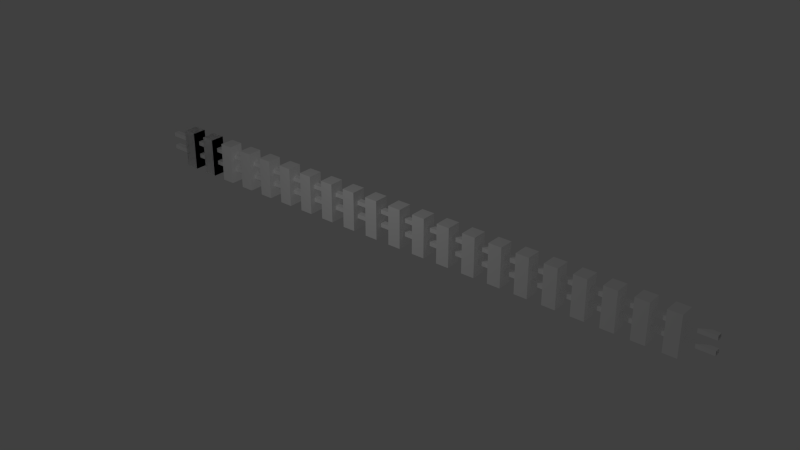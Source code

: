 # Source: RoadDivider.blend  (saved by Blender 2.75.0; exported with 4.5.12 LTS)
import bpy
from mathutils import Matrix  # noqa: F401  (used for matrix-valued properties, if any)

bpy.ops.wm.read_factory_settings(use_empty=True)
scene = bpy.context.scene
scene.name = 'Scene'

# ---- collections
col_collection_1 = bpy.data.collections.new('Collection 1'); scene.collection.children.link(col_collection_1)

# ---- materials (node trees are filled in below, after node groups)
mat_setexport2013_lambert15_002 = bpy.data.materials.new('setexport2013:lambert15.002')
mat_setexport2013_lambert15_002.alpha_threshold = 0.0
mat_setexport2013_lambert15_002.use_transparent_shadow = False
mat_setexport2013_lambert15_002.diffuse_color = (1.0, 1.0, 1.0, 1.0)
mat_setexport2013_lambert15_002.roughness = 0.5

# ---- material node trees

# ---- world
world_world = bpy.data.worlds.new('World'); scene.world = world_world
world_world.color = (0.05088, 0.05088, 0.05088)
world_world.use_sun_shadow = False
world_world.sun_shadow_jitter_overblur = 0.0
world_world.cycles.sampling_method = 'MANUAL'
world_world.cycles.sample_map_resolution = 256

# ---- lights
light_point = bpy.data.lights.new('Point', 'POINT')
light_point.transmission_factor = 0.0
light_point.energy = 100.0
light_point.shadow_buffer_clip_start = 0.5
light_point.shadow_soft_size = 0.1
light_point.shadow_maximum_resolution = 0.006
light_point.use_absolute_resolution = True
light_point.cycles.use_multiple_importance_sampling = False

# ---- meshes
me_untitled_002 = bpy.data.meshes.new('Untitled.002')
me_untitled_002.from_pydata([(3.742, 1.382, 0.01353), (3.742, 1.382, -0.03517), (-3.715, 1.382, 0.01353), (-3.715, 1.382, -0.03517), (3.742, 0.9991, 0.01353), (3.742, 0.9991, -0.03517), (-3.715, 0.9991, -0.03517), (-3.715, 0.9991, 0.01353), (-0.07871, 3.563, -0.06665), (0.08171, 3.563, -0.06665), (-0.07871, -0.001767, -0.06665), (0.08171, -0.001767, -0.06665), (-0.07871, 3.563, 0.06665), (0.08171, 3.563, 0.06665), (0.08171, -0.001767, 0.06665), (-0.07871, -0.001767, 0.06665), (3.742, 2.632, 0.01353), (3.742, 2.632, -0.03517), (-3.715, 2.632, 0.01353), (-3.715, 2.632, -0.03517), (3.742, 2.249, 0.01353), (3.742, 2.249, -0.03517), (-3.715, 2.249, -0.03517), (-3.715, 2.249, 0.01353), (0.2546, 3.563, -0.06665), (0.415, 3.563, -0.06665), (0.2546, -0.001767, -0.06665), (0.415, -0.001767, -0.06665), (0.2546, 3.563, 0.06665), (0.415, 3.563, 0.06665), (0.415, -0.001767, 0.06665), (0.2546, -0.001767, 0.06665), (0.588, 3.563, -0.06665), (0.7484, 3.563, -0.06665), (0.588, -0.001767, -0.06665), (0.7484, -0.001767, -0.06665), (0.588, 3.563, 0.06665), (0.7484, 3.563, 0.06665), (0.7484, -0.001767, 0.06665), (0.588, -0.001767, 0.06665), (0.9213, 3.563, -0.06665), (1.082, 3.563, -0.06665), (0.9213, -0.001767, -0.06665), (1.082, -0.001767, -0.06665), (0.9213, 3.563, 0.06665), (1.082, 3.563, 0.06665), (1.082, -0.001767, 0.06665), (0.9213, -0.001767, 0.06665), (1.255, 3.563, -0.06665), (1.415, 3.563, -0.06665), (1.255, -0.001767, -0.06665), (1.415, -0.001767, -0.06665), (1.255, 3.563, 0.06665), (1.415, 3.563, 0.06665), (1.415, -0.001767, 0.06665), (1.255, -0.001767, 0.06665), (1.588, 3.563, -0.06665), (1.748, 3.563, -0.06665), (1.588, -0.001767, -0.06665), (1.748, -0.001767, -0.06665), (1.588, 3.563, 0.06665), (1.748, 3.563, 0.06665), (1.748, -0.001767, 0.06665), (1.588, -0.001767, 0.06665), (1.921, 3.563, -0.06665), (2.082, 3.563, -0.06665), (1.921, -0.001767, -0.06665), (2.082, -0.001767, -0.06665), (1.921, 3.563, 0.06665), (2.082, 3.563, 0.06665), (2.082, -0.001767, 0.06665), (1.921, -0.001767, 0.06665), (2.255, 3.563, -0.06665), (2.415, 3.563, -0.06665), (2.255, -0.001767, -0.06665), (2.415, -0.001767, -0.06665), (2.255, 3.563, 0.06665), (2.415, 3.563, 0.06665), (2.415, -0.001767, 0.06665), (2.255, -0.001767, 0.06665), (2.588, 3.563, -0.06665), (2.748, 3.563, -0.06665), (2.588, -0.001767, -0.06665), (2.748, -0.001767, -0.06665), (2.588, 3.563, 0.06665), (2.748, 3.563, 0.06665), (2.748, -0.001767, 0.06665), (2.588, -0.001767, 0.06665), (2.921, 3.563, -0.06665), (3.082, 3.563, -0.06665), (2.921, -0.001767, -0.06665), (3.082, -0.001767, -0.06665), (2.921, 3.563, 0.06665), (3.082, 3.563, 0.06665), (3.082, -0.001767, 0.06665), (2.921, -0.001767, 0.06665), (3.255, 3.563, -0.06665), (3.415, 3.563, -0.06665), (3.255, -0.001767, -0.06665), (3.415, -0.001767, -0.06665), (3.255, 3.563, 0.06665), (3.415, 3.563, 0.06665), (3.415, -0.001767, 0.06665), (3.255, -0.001767, 0.06665), (-0.412, 3.563, -0.06665), (-0.2516, 3.563, -0.06665), (-0.412, -0.001767, -0.06665), (-0.2516, -0.001767, -0.06665), (-0.412, 3.563, 0.06665), (-0.2516, 3.563, 0.06665), (-0.2516, -0.001767, 0.06665), (-0.412, -0.001767, 0.06665), (-0.7454, 3.563, -0.06665), (-0.585, 3.563, -0.06665), (-0.7454, -0.001767, -0.06665), (-0.585, -0.001767, -0.06665), (-0.7454, 3.563, 0.06665), (-0.585, 3.563, 0.06665), (-0.585, -0.001767, 0.06665), (-0.7454, -0.001767, 0.06665), (-1.079, 3.563, -0.06665), (-0.9183, 3.563, -0.06665), (-1.079, -0.001767, -0.06665), (-0.9183, -0.001767, -0.06665), (-1.079, 3.563, 0.06665), (-0.9183, 3.563, 0.06665), (-0.9183, -0.001767, 0.06665), (-1.079, -0.001767, 0.06665), (-1.412, 3.563, -0.06665), (-1.252, 3.563, -0.06665), (-1.412, -0.001767, -0.06665), (-1.252, -0.001767, -0.06665), (-1.412, 3.563, 0.06665), (-1.252, 3.563, 0.06665), (-1.252, -0.001767, 0.06665), (-1.412, -0.001767, 0.06665), (-1.745, 3.563, -0.06665), (-1.585, 3.563, -0.06665), (-1.745, -0.001767, -0.06665), (-1.585, -0.001767, -0.06665), (-1.745, 3.563, 0.06665), (-1.585, 3.563, 0.06665), (-1.585, -0.001767, 0.06665), (-1.745, -0.001767, 0.06665), (-2.079, 3.563, -0.06665), (-1.918, 3.563, -0.06665), (-2.079, -0.001767, -0.06665), (-1.918, -0.001767, -0.06665), (-2.079, 3.563, 0.06665), (-1.918, 3.563, 0.06665), (-1.918, -0.001767, 0.06665), (-2.079, -0.001767, 0.06665), (-2.412, 3.563, -0.06665), (-2.252, 3.563, -0.06665), (-2.412, -0.001767, -0.06665), (-2.252, -0.001767, -0.06665), (-2.412, 3.563, 0.06665), (-2.252, 3.563, 0.06665), (-2.252, -0.001767, 0.06665), (-2.412, -0.001767, 0.06665), (-2.745, 3.563, -0.06665), (-2.585, 3.563, -0.06665), (-2.745, -0.001767, -0.06665), (-2.585, -0.001767, -0.06665), (-2.745, 3.563, 0.06665), (-2.585, 3.563, 0.06665), (-2.585, -0.001767, 0.06665), (-2.745, -0.001767, 0.06665), (-3.079, 3.563, -0.06665), (-2.918, 3.563, -0.06665), (-3.079, -0.001767, -0.06665), (-2.918, -0.001767, -0.06665), (-3.079, 3.563, 0.06665), (-2.918, 3.563, 0.06665), (-2.918, -0.001767, 0.06665), (-3.079, -0.001767, 0.06665), (-3.079, 3.563, -0.06665), (-2.918, 3.563, -0.06665), (-3.079, -0.001767, -0.06665), (-2.918, -0.001767, -0.06665), (-3.079, 3.563, 0.06665), (-2.918, 3.563, 0.06665), (-2.918, -0.001767, 0.06665), (-3.079, -0.001767, 0.06665), (-3.412, 3.563, -0.06665), (-3.252, 3.563, -0.06665), (-3.412, -0.001767, -0.06665), (-3.252, -0.001767, -0.06665), (-3.412, 3.563, 0.06665), (-3.252, 3.563, 0.06665), (-3.252, -0.001767, 0.06665), (-3.412, -0.001767, 0.06665), (-3.412, 3.563, -0.06665), (-3.252, 3.563, -0.06665), (-3.412, -0.001767, -0.06665), (-3.252, -0.001767, -0.06665), (-3.412, 3.563, 0.06665), (-3.252, 3.563, 0.06665), (-3.252, -0.001767, 0.06665), (-3.412, -0.001767, 0.06665)], [], [(4, 7, 6, 5), (0, 1, 3, 2), (1, 5, 6, 3), (2, 7, 4, 0), (12, 15, 14, 13), (8, 9, 11, 10), (9, 13, 14, 11), (10, 15, 12, 8), (9, 8, 12, 13), (20, 23, 22, 21), (16, 17, 19, 18), (17, 21, 22, 19), (18, 23, 20, 16), (28, 31, 30, 29), (24, 25, 27, 26), (25, 29, 30, 27), (26, 31, 28, 24), (25, 24, 28, 29), (36, 39, 38, 37), (32, 33, 35, 34), (33, 37, 38, 35), (34, 39, 36, 32), (33, 32, 36, 37), (44, 47, 46, 45), (40, 41, 43, 42), (41, 45, 46, 43), (42, 47, 44, 40), (41, 40, 44, 45), (52, 55, 54, 53), (48, 49, 51, 50), (49, 53, 54, 51), (50, 55, 52, 48), (49, 48, 52, 53), (60, 63, 62, 61), (56, 57, 59, 58), (57, 61, 62, 59), (58, 63, 60, 56), (57, 56, 60, 61), (68, 71, 70, 69), (64, 65, 67, 66), (65, 69, 70, 67), (66, 71, 68, 64), (65, 64, 68, 69), (76, 79, 78, 77), (72, 73, 75, 74), (73, 77, 78, 75), (74, 79, 76, 72), (73, 72, 76, 77), (84, 87, 86, 85), (80, 81, 83, 82), (81, 85, 86, 83), (82, 87, 84, 80), (81, 80, 84, 85), (92, 95, 94, 93), (88, 89, 91, 90), (89, 93, 94, 91), (90, 95, 92, 88), (89, 88, 92, 93), (100, 103, 102, 101), (96, 97, 99, 98), (97, 101, 102, 99), (98, 103, 100, 96), (97, 96, 100, 101), (108, 111, 110, 109), (104, 105, 107, 106), (105, 109, 110, 107), (106, 111, 108, 104), (105, 104, 108, 109), (116, 119, 118, 117), (112, 113, 115, 114), (113, 117, 118, 115), (114, 119, 116, 112), (113, 112, 116, 117), (124, 127, 126, 125), (120, 121, 123, 122), (121, 125, 126, 123), (122, 127, 124, 120), (121, 120, 124, 125), (132, 135, 134, 133), (128, 129, 131, 130), (129, 133, 134, 131), (130, 135, 132, 128), (129, 128, 132, 133), (140, 143, 142, 141), (136, 137, 139, 138), (137, 141, 142, 139), (138, 143, 140, 136), (137, 136, 140, 141), (148, 151, 150, 149), (144, 145, 147, 146), (145, 149, 150, 147), (146, 151, 148, 144), (145, 144, 148, 149), (156, 159, 158, 157), (152, 153, 155, 154), (153, 157, 158, 155), (154, 159, 156, 152), (153, 152, 156, 157), (164, 167, 166, 165), (160, 161, 163, 162), (161, 165, 166, 163), (162, 167, 164, 160), (161, 160, 164, 165), (172, 175, 174, 173), (168, 169, 171, 170), (169, 173, 174, 171), (170, 175, 172, 168), (169, 168, 172, 173), (180, 183, 182, 181), (176, 177, 179, 178), (177, 181, 182, 179), (178, 183, 180, 176), (177, 176, 180, 181), (188, 191, 190, 189), (184, 185, 187, 186), (185, 189, 190, 187), (186, 191, 188, 184), (185, 184, 188, 189), (196, 199, 198, 197), (192, 193, 195, 194), (193, 197, 198, 195), (194, 199, 196, 192), (193, 192, 196, 197)])
me_untitled_002.polygons.foreach_set('use_smooth', [True] * 123)
_k = set([(0, 2), (1, 3), (4, 7), (5, 6), (8, 9), (8, 10), (8, 12), (9, 11), (9, 13), (12, 13), (12, 15), (13, 14), (16, 18), (17, 19), (20, 23), (21, 22), (24, 25), (24, 26), (24, 28), (25, 27), (25, 29), (28, 29), (28, 31), (29, 30), (32, 33), (32, 34), (32, 36), (33, 35), (33, 37), (36, 37), (36, 39), (37, 38), (40, 41), (40, 42), (40, 44), (41, 43), (41, 45), (44, 45), (44, 47), (45, 46), (48, 49), (48, 50), (48, 52), (49, 51), (49, 53), (52, 53), (52, 55), (53, 54), (56, 57), (56, 58), (56, 60), (57, 59), (57, 61), (60, 61), (60, 63), (61, 62), (64, 65), (64, 66), (64, 68), (65, 67), (65, 69), (68, 69), (68, 71), (69, 70), (72, 73), (72, 74), (72, 76), (73, 75), (73, 77), (76, 77), (76, 79), (77, 78), (80, 81), (80, 82), (80, 84), (81, 83), (81, 85), (84, 85), (84, 87), (85, 86), (88, 89), (88, 90), (88, 92), (89, 91), (89, 93), (92, 93), (92, 95), (93, 94), (96, 97), (96, 98), (96, 100), (97, 99), (97, 101), (100, 101), (100, 103), (101, 102), (104, 105), (104, 106), (104, 108), (105, 107), (105, 109), (108, 109), (108, 111), (109, 110), (112, 113), (112, 114), (112, 116), (113, 115), (113, 117), (116, 117), (116, 119), (117, 118), (120, 121), (120, 122), (120, 124), (121, 123), (121, 125), (124, 125), (124, 127), (125, 126), (128, 129), (128, 130), (128, 132), (129, 131), (129, 133), (132, 133), (132, 135), (133, 134), (136, 137), (136, 138), (136, 140), (137, 139), (137, 141), (140, 141), (140, 143), (141, 142), (144, 145), (144, 146), (144, 148), (145, 147), (145, 149), (148, 149), (148, 151), (149, 150), (152, 153), (152, 154), (152, 156), (153, 155), (153, 157), (156, 157), (156, 159), (157, 158), (160, 161), (160, 162), (160, 164), (161, 163), (161, 165), (164, 165), (164, 167), (165, 166), (168, 169), (168, 170), (168, 172), (169, 171), (169, 173), (172, 173), (172, 175), (173, 174), (176, 177), (176, 178), (176, 180), (177, 179), (177, 181), (180, 181), (180, 183), (181, 182), (184, 185), (184, 186), (184, 188), (185, 187), (185, 189), (188, 189), (188, 191), (189, 190), (192, 193), (192, 194), (192, 196), (193, 195), (193, 197), (196, 197), (196, 199), (197, 198)])
me_untitled_002.attributes.new('sharp_edge', 'BOOLEAN', 'EDGE').data.foreach_set('value', [ (min(e.vertices), max(e.vertices)) in _k for e in me_untitled_002.edges])
_uv = me_untitled_002.uv_layers.new(name='map1')
_uv.uv.foreach_set('vector', [1.0, 0.0, 0.0, 0.0, 0.0, 1.0, 1.0, 1.0, 1.0, 0.0, 1.0, 1.0, 0.0, 1.0, 0.0, 0.0, 1.0, 1.0, 1.0, 1.0, 0.0, 1.0, 0.0, 1.0, 0.0, 0.0, 0.0, 0.0, 1.0, 0.0, 1.0, 0.0, 0.5625, 0.0, 0.557, 0.1348, 0.5855, 0.1348, 0.6224, 0.0, 0.5625, 1.0, 0.6224, 1.0, 0.5855, 0.6111, 0.557, 0.6111, 0.6224, 1.0, 0.6224, 0.0, 0.5855, 0.1348, 0.5855, 0.6111, 0.557, 0.6111, 0.557, 0.1348, 0.5625, 0.0, 0.5625, 1.0, 0.6224, 1.0, 0.5625, 1.0, 0.5625, 0.0, 0.6224, 0.0, 1.0, 0.0, 0.0, 0.0, 0.0, 1.0, 1.0, 1.0, 1.0, 0.0, 1.0, 1.0, 0.0, 1.0, 0.0, 0.0, 1.0, 1.0, 1.0, 1.0, 0.0, 1.0, 0.0, 1.0, 0.0, 0.0, 0.0, 0.0, 1.0, 0.0, 1.0, 0.0, 0.5625, 0.0, 0.557, 0.1348, 0.5855, 0.1348, 0.6224, 0.0, 0.5625, 1.0, 0.6224, 1.0, 0.5855, 0.6111, 0.557, 0.6111, 0.6224, 1.0, 0.6224, 0.0, 0.5855, 0.1348, 0.5855, 0.6111, 0.557, 0.6111, 0.557, 0.1348, 0.5625, 0.0, 0.5625, 1.0, 0.6224, 1.0, 0.5625, 1.0, 0.5625, 0.0, 0.6224, 0.0, 0.5625, 0.0, 0.557, 0.1348, 0.5855, 0.1348, 0.6224, 0.0, 0.5625, 1.0, 0.6224, 1.0, 0.5855, 0.6111, 0.557, 0.6111, 0.6224, 1.0, 0.6224, 0.0, 0.5855, 0.1348, 0.5855, 0.6111, 0.557, 0.6111, 0.557, 0.1348, 0.5625, 0.0, 0.5625, 1.0, 0.6224, 1.0, 0.5625, 1.0, 0.5625, 0.0, 0.6224, 0.0, 0.5625, 0.0, 0.557, 0.1348, 0.5855, 0.1348, 0.6224, 0.0, 0.5625, 1.0, 0.6224, 1.0, 0.5855, 0.6111, 0.557, 0.6111, 0.6224, 1.0, 0.6224, 0.0, 0.5855, 0.1348, 0.5855, 0.6111, 0.557, 0.6111, 0.557, 0.1348, 0.5625, 0.0, 0.5625, 1.0, 0.6224, 1.0, 0.5625, 1.0, 0.5625, 0.0, 0.6224, 0.0, 0.5625, 0.0, 0.557, 0.1348, 0.5855, 0.1348, 0.6224, 0.0, 0.5625, 1.0, 0.6224, 1.0, 0.5855, 0.6111, 0.557, 0.6111, 0.6224, 1.0, 0.6224, 0.0, 0.5855, 0.1348, 0.5855, 0.6111, 0.557, 0.6111, 0.557, 0.1348, 0.5625, 0.0, 0.5625, 1.0, 0.6224, 1.0, 0.5625, 1.0, 0.5625, 0.0, 0.6224, 0.0, 0.5625, 0.0, 0.557, 0.1348, 0.5855, 0.1348, 0.6224, 0.0, 0.5625, 1.0, 0.6224, 1.0, 0.5855, 0.6111, 0.557, 0.6111, 0.6224, 1.0, 0.6224, 0.0, 0.5855, 0.1348, 0.5855, 0.6111, 0.557, 0.6111, 0.557, 0.1348, 0.5625, 0.0, 0.5625, 1.0, 0.6224, 1.0, 0.5625, 1.0, 0.5625, 0.0, 0.6224, 0.0, 0.5625, 0.0, 0.557, 0.1348, 0.5855, 0.1348, 0.6224, 0.0, 0.5625, 1.0, 0.6224, 1.0, 0.5855, 0.6111, 0.557, 0.6111, 0.6224, 1.0, 0.6224, 0.0, 0.5855, 0.1348, 0.5855, 0.6111, 0.557, 0.6111, 0.557, 0.1348, 0.5625, 0.0, 0.5625, 1.0, 0.6224, 1.0, 0.5625, 1.0, 0.5625, 0.0, 0.6224, 0.0, 0.5625, 0.0, 0.557, 0.1348, 0.5855, 0.1348, 0.6224, 0.0, 0.5625, 1.0, 0.6224, 1.0, 0.5855, 0.6111, 0.557, 0.6111, 0.6224, 1.0, 0.6224, 0.0, 0.5855, 0.1348, 0.5855, 0.6111, 0.557, 0.6111, 0.557, 0.1348, 0.5625, 0.0, 0.5625, 1.0, 0.6224, 1.0, 0.5625, 1.0, 0.5625, 0.0, 0.6224, 0.0, 0.5625, 0.0, 0.557, 0.1348, 0.5855, 0.1348, 0.6224, 0.0, 0.5625, 1.0, 0.6224, 1.0, 0.5855, 0.6111, 0.557, 0.6111, 0.6224, 1.0, 0.6224, 0.0, 0.5855, 0.1348, 0.5855, 0.6111, 0.557, 0.6111, 0.557, 0.1348, 0.5625, 0.0, 0.5625, 1.0, 0.6224, 1.0, 0.5625, 1.0, 0.5625, 0.0, 0.6224, 0.0, 0.5625, 0.0, 0.557, 0.1348, 0.5855, 0.1348, 0.6224, 0.0, 0.5625, 1.0, 0.6224, 1.0, 0.5855, 0.6111, 0.557, 0.6111, 0.6224, 1.0, 0.6224, 0.0, 0.5855, 0.1348, 0.5855, 0.6111, 0.557, 0.6111, 0.557, 0.1348, 0.5625, 0.0, 0.5625, 1.0, 0.6224, 1.0, 0.5625, 1.0, 0.5625, 0.0, 0.6224, 0.0, 0.5625, 0.0, 0.557, 0.1348, 0.5855, 0.1348, 0.6224, 0.0, 0.5625, 1.0, 0.6224, 1.0, 0.5855, 0.6111, 0.557, 0.6111, 0.6224, 1.0, 0.6224, 0.0, 0.5855, 0.1348, 0.5855, 0.6111, 0.557, 0.6111, 0.557, 0.1348, 0.5625, 0.0, 0.5625, 1.0, 0.6224, 1.0, 0.5625, 1.0, 0.5625, 0.0, 0.6224, 0.0, 0.5625, 0.0, 0.557, 0.1348, 0.5855, 0.1348, 0.6224, 0.0, 0.5625, 1.0, 0.6224, 1.0, 0.5855, 0.6111, 0.557, 0.6111, 0.6224, 1.0, 0.6224, 0.0, 0.5855, 0.1348, 0.5855, 0.6111, 0.557, 0.6111, 0.557, 0.1348, 0.5625, 0.0, 0.5625, 1.0, 0.6224, 1.0, 0.5625, 1.0, 0.5625, 0.0, 0.6224, 0.0, 0.5625, 0.0, 0.557, 0.1348, 0.5855, 0.1348, 0.6224, 0.0, 0.5625, 1.0, 0.6224, 1.0, 0.5855, 0.6111, 0.557, 0.6111, 0.6224, 1.0, 0.6224, 0.0, 0.5855, 0.1348, 0.5855, 0.6111, 0.557, 0.6111, 0.557, 0.1348, 0.5625, 0.0, 0.5625, 1.0, 0.6224, 1.0, 0.5625, 1.0, 0.5625, 0.0, 0.6224, 0.0, 0.5625, 0.0, 0.557, 0.1348, 0.5855, 0.1348, 0.6224, 0.0, 0.5625, 1.0, 0.6224, 1.0, 0.5855, 0.6111, 0.557, 0.6111, 0.6224, 1.0, 0.6224, 0.0, 0.5855, 0.1348, 0.5855, 0.6111, 0.557, 0.6111, 0.557, 0.1348, 0.5625, 0.0, 0.5625, 1.0, 0.6224, 1.0, 0.5625, 1.0, 0.5625, 0.0, 0.6224, 0.0, 0.5625, 0.0, 0.557, 0.1348, 0.5855, 0.1348, 0.6224, 0.0, 0.5625, 1.0, 0.6224, 1.0, 0.5855, 0.6111, 0.557, 0.6111, 0.6224, 1.0, 0.6224, 0.0, 0.5855, 0.1348, 0.5855, 0.6111, 0.557, 0.6111, 0.557, 0.1348, 0.5625, 0.0, 0.5625, 1.0, 0.6224, 1.0, 0.5625, 1.0, 0.5625, 0.0, 0.6224, 0.0, 0.5625, 0.0, 0.557, 0.1348, 0.5855, 0.1348, 0.6224, 0.0, 0.5625, 1.0, 0.6224, 1.0, 0.5855, 0.6111, 0.557, 0.6111, 0.6224, 1.0, 0.6224, 0.0, 0.5855, 0.1348, 0.5855, 0.6111, 0.557, 0.6111, 0.557, 0.1348, 0.5625, 0.0, 0.5625, 1.0, 0.6224, 1.0, 0.5625, 1.0, 0.5625, 0.0, 0.6224, 0.0, 0.5625, 0.0, 0.557, 0.1348, 0.5855, 0.1348, 0.6224, 0.0, 0.5625, 1.0, 0.6224, 1.0, 0.5855, 0.6111, 0.557, 0.6111, 0.6224, 1.0, 0.6224, 0.0, 0.5855, 0.1348, 0.5855, 0.6111, 0.557, 0.6111, 0.557, 0.1348, 0.5625, 0.0, 0.5625, 1.0, 0.6224, 1.0, 0.5625, 1.0, 0.5625, 0.0, 0.6224, 0.0, 0.5625, 0.0, 0.557, 0.1348, 0.5855, 0.1348, 0.6224, 0.0, 0.5625, 1.0, 0.6224, 1.0, 0.5855, 0.6111, 0.557, 0.6111, 0.6224, 1.0, 0.6224, 0.0, 0.5855, 0.1348, 0.5855, 0.6111, 0.557, 0.6111, 0.557, 0.1348, 0.5625, 0.0, 0.5625, 1.0, 0.6224, 1.0, 0.5625, 1.0, 0.5625, 0.0, 0.6224, 0.0, 0.5625, 0.0, 0.557, 0.1348, 0.5855, 0.1348, 0.6224, 0.0, 0.5625, 1.0, 0.6224, 1.0, 0.5855, 0.6111, 0.557, 0.6111, 0.6224, 1.0, 0.6224, 0.0, 0.5855, 0.1348, 0.5855, 0.6111, 0.557, 0.6111, 0.557, 0.1348, 0.5625, 0.0, 0.5625, 1.0, 0.6224, 1.0, 0.5625, 1.0, 0.5625, 0.0, 0.6224, 0.0, 0.5625, 0.0, 0.557, 0.1348, 0.5855, 0.1348, 0.6224, 0.0, 0.5625, 1.0, 0.6224, 1.0, 0.5855, 0.6111, 0.557, 0.6111, 0.6224, 1.0, 0.6224, 0.0, 0.5855, 0.1348, 0.5855, 0.6111, 0.557, 0.6111, 0.557, 0.1348, 0.5625, 0.0, 0.5625, 1.0, 0.6224, 1.0, 0.5625, 1.0, 0.5625, 0.0, 0.6224, 0.0, 0.5625, 0.0, 0.557, 0.1348, 0.5855, 0.1348, 0.6224, 0.0, 0.5625, 1.0, 0.6224, 1.0, 0.5855, 0.6111, 0.557, 0.6111, 0.6224, 1.0, 0.6224, 0.0, 0.5855, 0.1348, 0.5855, 0.6111, 0.557, 0.6111, 0.557, 0.1348, 0.5625, 0.0, 0.5625, 1.0, 0.6224, 1.0, 0.5625, 1.0, 0.5625, 0.0, 0.6224, 0.0, 0.5625, 0.0, 0.557, 0.1348, 0.5855, 0.1348, 0.6224, 0.0, 0.5625, 1.0, 0.6224, 1.0, 0.5855, 0.6111, 0.557, 0.6111, 0.6224, 1.0, 0.6224, 0.0, 0.5855, 0.1348, 0.5855, 0.6111, 0.557, 0.6111, 0.557, 0.1348, 0.5625, 0.0, 0.5625, 1.0, 0.6224, 1.0, 0.5625, 1.0, 0.5625, 0.0, 0.6224, 0.0, 0.5625, 0.0, 0.557, 0.1348, 0.5855, 0.1348, 0.6224, 0.0, 0.5625, 1.0, 0.6224, 1.0, 0.5855, 0.6111, 0.557, 0.6111, 0.6224, 1.0, 0.6224, 0.0, 0.5855, 0.1348, 0.5855, 0.6111, 0.557, 0.6111, 0.557, 0.1348, 0.5625, 0.0, 0.5625, 1.0, 0.6224, 1.0, 0.5625, 1.0, 0.5625, 0.0, 0.6224, 0.0])
me_untitled_002.materials.append(mat_setexport2013_lambert15_002)
me_untitled_002.use_remesh_preserve_volume = False
me_untitled_002.use_remesh_preserve_attributes = False
me_untitled_002.use_mirror_vertex_groups = False
me_untitled_002.update()
me_untitled_002.normals_split_custom_set([tuple(v) for v in zip(*[iter([0.0, -1.0, -7.879e-06, 0.0, -1.0, -7.879e-06, 0.0, -1.0, -7.879e-06, 0.0, -1.0, -7.879e-06, 0.0, 1.0, 3.152e-05, 0.0, 1.0, 3.152e-05, 0.0, 1.0, 3.152e-05, 0.0, 1.0, 3.152e-05, 0.0, -1.948e-08, -1.0, 0.0, -1.948e-08, -1.0, 0.0, -1.948e-08, -1.0, 0.0, -1.948e-08, -1.0, 0.0, 1.461e-08, 1.0, 0.0, 1.461e-08, 1.0, 0.0, 1.461e-08, 1.0, 0.0, 1.461e-08, 1.0, 0.0, 0.0, 1.0, 0.0, 0.0, 1.0, 0.0, 0.0, 1.0, 0.0, 0.0, 1.0, 0.0, 0.0, -1.0, 0.0, 0.0, -1.0, 0.0, 0.0, -1.0, 0.0, 0.0, -1.0, 1.0, 0.0, 0.0, 1.0, 0.0, 0.0, 1.0, 0.0, 0.0, 1.0, 0.0, 0.0, -1.0, 0.0, 0.0, -1.0, 0.0, 0.0, -1.0, 0.0, 0.0, -1.0, 0.0, 0.0, 0.0, 1.0, 0.0, 0.0, 1.0, 0.0, 0.0, 1.0, 0.0, 0.0, 1.0, 0.0, 0.0, -1.0, -1.051e-05, 0.0, -1.0, -1.051e-05, 0.0, -1.0, -1.051e-05, 0.0, -1.0, -1.051e-05, 0.0, 1.0, 3.152e-05, 0.0, 1.0, 3.152e-05, 0.0, 1.0, 3.152e-05, 0.0, 1.0, 3.152e-05, 0.0, -1.948e-08, -1.0, 0.0, -1.948e-08, -1.0, 0.0, -1.948e-08, -1.0, 0.0, -1.948e-08, -1.0, 0.0, 1.461e-08, 1.0, 0.0, 1.461e-08, 1.0, 0.0, 1.461e-08, 1.0, 0.0, 1.461e-08, 1.0, 0.0, 0.0, 1.0, 0.0, 0.0, 1.0, 0.0, 0.0, 1.0, 0.0, 0.0, 1.0, 0.0, 0.0, -1.0, 0.0, 0.0, -1.0, 0.0, 0.0, -1.0, 0.0, 0.0, -1.0, 1.0, 0.0, 0.0, 1.0, 0.0, 0.0, 1.0, 0.0, 0.0, 1.0, 0.0, 0.0, -1.0, 0.0, 0.0, -1.0, 0.0, 0.0, -1.0, 0.0, 0.0, -1.0, 0.0, 0.0, 0.0, 1.0, 0.0, 0.0, 1.0, 0.0, 0.0, 1.0, 0.0, 0.0, 1.0, 0.0, 0.0, 0.0, 1.0, 0.0, 0.0, 1.0, 0.0, 0.0, 1.0, 0.0, 0.0, 1.0, 0.0, 0.0, -1.0, 0.0, 0.0, -1.0, 0.0, 0.0, -1.0, 0.0, 0.0, -1.0, 1.0, 0.0, 0.0, 1.0, 0.0, 0.0, 1.0, 0.0, 0.0, 1.0, 0.0, 0.0, -1.0, 0.0, 0.0, -1.0, 0.0, 0.0, -1.0, 0.0, 0.0, -1.0, 0.0, 0.0, 0.0, 1.0, 0.0, 0.0, 1.0, 0.0, 0.0, 1.0, 0.0, 0.0, 1.0, 0.0, 0.0, 0.0, 1.0, 0.0, 0.0, 1.0, 0.0, 0.0, 1.0, 0.0, 0.0, 1.0, 0.0, 0.0, -1.0, 0.0, 0.0, -1.0, 0.0, 0.0, -1.0, 0.0, 0.0, -1.0, 1.0, 0.0, 0.0, 1.0, 0.0, 0.0, 1.0, 0.0, 0.0, 1.0, 0.0, 0.0, -1.0, 0.0, 0.0, -1.0, 0.0, 0.0, -1.0, 0.0, 0.0, -1.0, 0.0, 0.0, 0.0, 1.0, 0.0, 0.0, 1.0, 0.0, 0.0, 1.0, 0.0, 0.0, 1.0, 0.0, 0.0, 0.0, 1.0, 0.0, 0.0, 1.0, 0.0, 0.0, 1.0, 0.0, 0.0, 1.0, 0.0, 0.0, -1.0, 0.0, 0.0, -1.0, 0.0, 0.0, -1.0, 0.0, 0.0, -1.0, 1.0, 0.0, 0.0, 1.0, 0.0, 0.0, 1.0, 0.0, 0.0, 1.0, 0.0, 0.0, -1.0, 0.0, 0.0, -1.0, 0.0, 0.0, -1.0, 0.0, 0.0, -1.0, 0.0, 0.0, 0.0, 1.0, 0.0, 0.0, 1.0, 0.0, 0.0, 1.0, 0.0, 0.0, 1.0, 0.0, 0.0, 0.0, 1.0, 0.0, 0.0, 1.0, 0.0, 0.0, 1.0, 0.0, 0.0, 1.0, 0.0, 0.0, -1.0, 0.0, 0.0, -1.0, 0.0, 0.0, -1.0, 0.0, 0.0, -1.0, 1.0, 0.0, 0.0, 1.0, 0.0, 0.0, 1.0, 0.0, 0.0, 1.0, 0.0, 0.0, -1.0, 0.0, 0.0, -1.0, 0.0, 0.0, -1.0, 0.0, 0.0, -1.0, 0.0, 0.0, 0.0, 1.0, 0.0, 0.0, 1.0, 0.0, 0.0, 1.0, 0.0, 0.0, 1.0, 0.0, 0.0, 0.0, 1.0, 0.0, 0.0, 1.0, 0.0, 0.0, 1.0, 0.0, 0.0, 1.0, 0.0, 0.0, -1.0, 0.0, 0.0, -1.0, 0.0, 0.0, -1.0, 0.0, 0.0, -1.0, 1.0, 0.0, 0.0, 1.0, 0.0, 0.0, 1.0, 0.0, 0.0, 1.0, 0.0, 0.0, -1.0, 0.0, 0.0, -1.0, 0.0, 0.0, -1.0, 0.0, 0.0, -1.0, 0.0, 0.0, 0.0, 1.0, 0.0, 0.0, 1.0, 0.0, 0.0, 1.0, 0.0, 0.0, 1.0, 0.0, 0.0, 0.0, 1.0, 0.0, 0.0, 1.0, 0.0, 0.0, 1.0, 0.0, 0.0, 1.0, 0.0, 0.0, -1.0, 0.0, 0.0, -1.0, 0.0, 0.0, -1.0, 0.0, 0.0, -1.0, 1.0, 0.0, 0.0, 1.0, 0.0, 0.0, 1.0, 0.0, 0.0, 1.0, 0.0, 0.0, -1.0, 0.0, 0.0, -1.0, 0.0, 0.0, -1.0, 0.0, 0.0, -1.0, 0.0, 0.0, 0.0, 1.0, 0.0, 0.0, 1.0, 0.0, 0.0, 1.0, 0.0, 0.0, 1.0, 0.0, 0.0, 0.0, 1.0, 0.0, 0.0, 1.0, 0.0, 0.0, 1.0, 0.0, 0.0, 1.0, 0.0, 0.0, -1.0, 0.0, 0.0, -1.0, 0.0, 0.0, -1.0, 0.0, 0.0, -1.0, 1.0, 0.0, 0.0, 1.0, 0.0, 0.0, 1.0, 0.0, 0.0, 1.0, 0.0, 0.0, -1.0, 0.0, 0.0, -1.0, 0.0, 0.0, -1.0, 0.0, 0.0, -1.0, 0.0, 0.0, 0.0, 1.0, 0.0, 0.0, 1.0, 0.0, 0.0, 1.0, 0.0, 0.0, 1.0, 0.0, 0.0, 0.0, 1.0, 0.0, 0.0, 1.0, 0.0, 0.0, 1.0, 0.0, 0.0, 1.0, 0.0, 0.0, -1.0, 0.0, 0.0, -1.0, 0.0, 0.0, -1.0, 0.0, 0.0, -1.0, 1.0, 0.0, 0.0, 1.0, 0.0, 0.0, 1.0, 0.0, 0.0, 1.0, 0.0, 0.0, -1.0, 0.0, 0.0, -1.0, 0.0, 0.0, -1.0, 0.0, 0.0, -1.0, 0.0, 0.0, 0.0, 1.0, 0.0, 0.0, 1.0, 0.0, 0.0, 1.0, 0.0, 0.0, 1.0, 0.0, 0.0, 0.0, 1.0, 0.0, 0.0, 1.0, 0.0, 0.0, 1.0, 0.0, 0.0, 1.0, 0.0, 0.0, -1.0, 0.0, 0.0, -1.0, 0.0, 0.0, -1.0, 0.0, 0.0, -1.0, 1.0, 0.0, 0.0, 1.0, 0.0, 0.0, 1.0, 0.0, 0.0, 1.0, 0.0, 0.0, -1.0, 0.0, 0.0, -1.0, 0.0, 0.0, -1.0, 0.0, 0.0, -1.0, 0.0, 0.0, 0.0, 1.0, 0.0, 0.0, 1.0, 0.0, 0.0, 1.0, 0.0, 0.0, 1.0, 0.0, 0.0, 0.0, 1.0, 0.0, 0.0, 1.0, 0.0, 0.0, 1.0, 0.0, 0.0, 1.0, 0.0, 0.0, -1.0, 0.0, 0.0, -1.0, 0.0, 0.0, -1.0, 0.0, 0.0, -1.0, 1.0, 0.0, 0.0, 1.0, 0.0, 0.0, 1.0, 0.0, 0.0, 1.0, 0.0, 0.0, -1.0, 0.0, 0.0, -1.0, 0.0, 0.0, -1.0, 0.0, 0.0, -1.0, 0.0, 0.0, 0.0, 1.0, 0.0, 0.0, 1.0, 0.0, 0.0, 1.0, 0.0, 0.0, 1.0, 0.0, 0.0, 0.0, 1.0, 0.0, 0.0, 1.0, 0.0, 0.0, 1.0, 0.0, 0.0, 1.0, 0.0, 0.0, -1.0, 0.0, 0.0, -1.0, 0.0, 0.0, -1.0, 0.0, 0.0, -1.0, 1.0, 0.0, 0.0, 1.0, 0.0, 0.0, 1.0, 0.0, 0.0, 1.0, 0.0, 0.0, -1.0, 0.0, 0.0, -1.0, 0.0, 0.0, -1.0, 0.0, 0.0, -1.0, 0.0, 0.0, 0.0, 1.0, 0.0, 0.0, 1.0, 0.0, 0.0, 1.0, 0.0, 0.0, 1.0, 0.0, 0.0, 0.0, 1.0, 0.0, 0.0, 1.0, 0.0, 0.0, 1.0, 0.0, 0.0, 1.0, 0.0, 0.0, -1.0, 0.0, 0.0, -1.0, 0.0, 0.0, -1.0, 0.0, 0.0, -1.0, 1.0, 0.0, 0.0, 1.0, 0.0, 0.0, 1.0, 0.0, 0.0, 1.0, 0.0, 0.0, -1.0, 0.0, 0.0, -1.0, 0.0, 0.0, -1.0, 0.0, 0.0, -1.0, 0.0, 0.0, 0.0, 1.0, 0.0, 0.0, 1.0, 0.0, 0.0, 1.0, 0.0, 0.0, 1.0, 0.0, 0.0, 0.0, 1.0, 0.0, 0.0, 1.0, 0.0, 0.0, 1.0, 0.0, 0.0, 1.0, 0.0, 0.0, -1.0, 0.0, 0.0, -1.0, 0.0, 0.0, -1.0, 0.0, 0.0, -1.0, 1.0, 0.0, 0.0, 1.0, 0.0, 0.0, 1.0, 0.0, 0.0, 1.0, 0.0, 0.0, -1.0, 0.0, 0.0, -1.0, 0.0, 0.0, -1.0, 0.0, 0.0, -1.0, 0.0, 0.0, 0.0, 1.0, 0.0, 0.0, 1.0, 0.0, 0.0, 1.0, 0.0, 0.0, 1.0, 0.0, 0.0, 0.0, 1.0, 0.0, 0.0, 1.0, 0.0, 0.0, 1.0, 0.0, 0.0, 1.0, 0.0, 0.0, -1.0, 0.0, 0.0, -1.0, 0.0, 0.0, -1.0, 0.0, 0.0, -1.0, 1.0, 0.0, 0.0, 1.0, 0.0, 0.0, 1.0, 0.0, 0.0, 1.0, 0.0, 0.0, -1.0, 0.0, 0.0, -1.0, 0.0, 0.0, -1.0, 0.0, 0.0, -1.0, 0.0, 0.0, 0.0, 1.0, 0.0, 0.0, 1.0, 0.0, 0.0, 1.0, 0.0, 0.0, 1.0, 0.0, 0.0, 0.0, 1.0, 0.0, 0.0, 1.0, 0.0, 0.0, 1.0, 0.0, 0.0, 1.0, 0.0, 0.0, -1.0, 0.0, 0.0, -1.0, 0.0, 0.0, -1.0, 0.0, 0.0, -1.0, 1.0, 0.0, 0.0, 1.0, 0.0, 0.0, 1.0, 0.0, 0.0, 1.0, 0.0, 0.0, -1.0, 0.0, 0.0, -1.0, 0.0, 0.0, -1.0, 0.0, 0.0, -1.0, 0.0, 0.0, 0.0, 1.0, 0.0, 0.0, 1.0, 0.0, 0.0, 1.0, 0.0, 0.0, 1.0, 0.0, 0.0, 0.0, 1.0, 0.0, 0.0, 1.0, 0.0, 0.0, 1.0, 0.0, 0.0, 1.0, 0.0, 0.0, -1.0, 0.0, 0.0, -1.0, 0.0, 0.0, -1.0, 0.0, 0.0, -1.0, 1.0, 0.0, 0.0, 1.0, 0.0, 0.0, 1.0, 0.0, 0.0, 1.0, 0.0, 0.0, -1.0, 0.0, 0.0, -1.0, 0.0, 0.0, -1.0, 0.0, 0.0, -1.0, 0.0, 0.0, 0.0, 1.0, 0.0, 0.0, 1.0, 0.0, 0.0, 1.0, 0.0, 0.0, 1.0, 0.0, 0.0, 0.0, 1.0, 0.0, 0.0, 1.0, 0.0, 0.0, 1.0, 0.0, 0.0, 1.0, 0.0, 0.0, -1.0, 0.0, 0.0, -1.0, 0.0, 0.0, -1.0, 0.0, 0.0, -1.0, 1.0, 0.0, 0.0, 1.0, 0.0, 0.0, 1.0, 0.0, 0.0, 1.0, 0.0, 0.0, -1.0, 0.0, 0.0, -1.0, 0.0, 0.0, -1.0, 0.0, 0.0, -1.0, 0.0, 0.0, 0.0, 1.0, 0.0, 0.0, 1.0, 0.0, 0.0, 1.0, 0.0, 0.0, 1.0, 0.0, 0.0, 0.0, 1.0, 0.0, 0.0, 1.0, 0.0, 0.0, 1.0, 0.0, 0.0, 1.0, 0.0, 0.0, -1.0, 0.0, 0.0, -1.0, 0.0, 0.0, -1.0, 0.0, 0.0, -1.0, 1.0, 0.0, 0.0, 1.0, 0.0, 0.0, 1.0, 0.0, 0.0, 1.0, 0.0, 0.0, -1.0, 0.0, 0.0, -1.0, 0.0, 0.0, -1.0, 0.0, 0.0, -1.0, 0.0, 0.0, 0.0, 1.0, 0.0, 0.0, 1.0, 0.0, 0.0, 1.0, 0.0, 0.0, 1.0, 0.0, 0.0, 0.0, 1.0, 0.0, 0.0, 1.0, 0.0, 0.0, 1.0, 0.0, 0.0, 1.0, 0.0, 0.0, -1.0, 0.0, 0.0, -1.0, 0.0, 0.0, -1.0, 0.0, 0.0, -1.0, 1.0, 0.0, 0.0, 1.0, 0.0, 0.0, 1.0, 0.0, 0.0, 1.0, 0.0, 0.0, -1.0, 0.0, 0.0, -1.0, 0.0, 0.0, -1.0, 0.0, 0.0, -1.0, 0.0, 0.0, 0.0, 1.0, 0.0, 0.0, 1.0, 0.0, 0.0, 1.0, 0.0, 0.0, 1.0, 0.0, 0.0, 0.0, 1.0, 0.0, 0.0, 1.0, 0.0, 0.0, 1.0, 0.0, 0.0, 1.0, 0.0, 0.0, -1.0, 0.0, 0.0, -1.0, 0.0, 0.0, -1.0, 0.0, 0.0, -1.0, 1.0, 0.0, 0.0, 1.0, 0.0, 0.0, 1.0, 0.0, 0.0, 1.0, 0.0, 0.0, -1.0, 0.0, 0.0, -1.0, 0.0, 0.0, -1.0, 0.0, 0.0, -1.0, 0.0, 0.0, 0.0, 1.0, 0.0, 0.0, 1.0, 0.0, 0.0, 1.0, 0.0, 0.0, 1.0, 0.0, 0.0, 0.0, 1.0, 0.0, 0.0, 1.0, 0.0, 0.0, 1.0, 0.0, 0.0, 1.0, 0.0, 0.0, -1.0, 0.0, 0.0, -1.0, 0.0, 0.0, -1.0, 0.0, 0.0, -1.0, 1.0, 0.0, 0.0, 1.0, 0.0, 0.0, 1.0, 0.0, 0.0, 1.0, 0.0, 0.0, -1.0, 0.0, 0.0, -1.0, 0.0, 0.0, -1.0, 0.0, 0.0, -1.0, 0.0, 0.0, 0.0, 1.0, 0.0, 0.0, 1.0, 0.0, 0.0, 1.0, 0.0, 0.0, 1.0, 0.0])] * 3)])

# ---- objects
ob_point = bpy.data.objects.new('Point', light_point)
ob_fence_short_mesh = bpy.data.objects.new('fence_short_mesh', me_untitled_002)

# ---- transforms, parenting, visibility, modifiers, constraints
ob_point.location = (-1.012, -5.195, 4.228)
ob_point.lineart.crease_threshold = 0.0
ob_fence_short_mesh.location = (0.0, 0.0, 0.0)
ob_fence_short_mesh.rotation_euler = (1.571, 0.0, 0.0)
ob_fence_short_mesh.scale = (2.25, 0.3, 3.0)
ob_fence_short_mesh.color = (0.8, 0.8, 0.8, 1.0)
ob_fence_short_mesh.lineart.crease_threshold = 0.0

# ---- collection membership
col_collection_1.objects.link(ob_point)
col_collection_1.objects.link(ob_fence_short_mesh)

# ---- scene / render settings (as saved in the file)
scene.frame_start = 1; scene.frame_end = 250; scene.frame_set(1)
scene.render.engine = 'BLENDER_EEVEE_NEXT'
scene.render.resolution_percentage = 50
scene.render.dither_intensity = 0.0
scene.cycles.use_denoising = False
scene.cycles.samples = 10
scene.cycles.sampling_pattern = 'TABULATED_SOBOL'
scene.cycles.light_sampling_threshold = 0.0
scene.cycles.use_adaptive_sampling = False
scene.cycles.use_light_tree = False
scene.cycles.blur_glossy = 0.0
scene.cycles.pixel_filter_type = 'GAUSSIAN'
scene.cycles.sample_clamp_indirect = 0.0
scene.view_settings.view_transform = 'Standard'
bpy.context.view_layer.update()

# ---- added for rendering (the .blend has no active camera): camera
cam_auto = bpy.data.cameras.new('AutoCamera')
cam_auto.lens = 50.0
cam_auto.sensor_width = 36.0
cam_auto.clip_end = 1000.0
ob_auto_camera = bpy.data.objects.new('AutoCamera', cam_auto)
scene.collection.objects.link(ob_auto_camera)
ob_auto_camera.location = (15.5913, -18.6722, 12.9823)
ob_auto_camera.rotation_euler = (1.09748, -7.21219e-08, 0.694738)
scene.camera = ob_auto_camera
bpy.context.view_layer.update()
